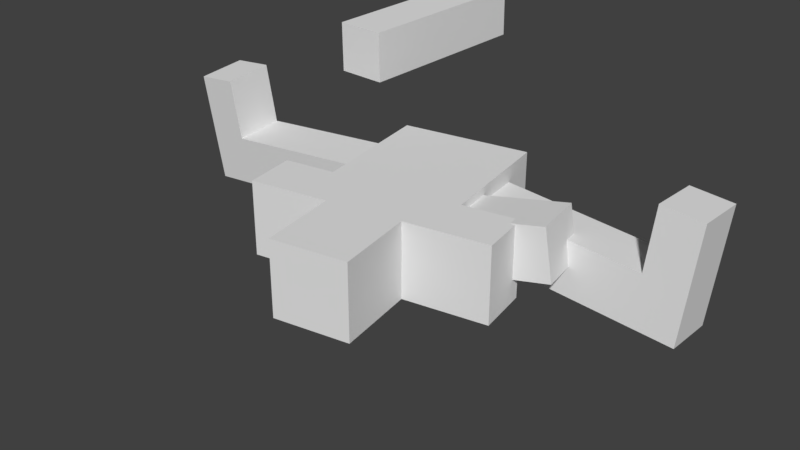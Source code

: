 # Source: Steve-Like.blend  (saved by Blender 2.79.0; exported with 4.5.12 LTS)
import bpy
from mathutils import Matrix  # noqa: F401  (used for matrix-valued properties, if any)

bpy.ops.wm.read_factory_settings(use_empty=True)
scene = bpy.context.scene
scene.name = 'Scene'

# ---- collections
col_collection_1 = bpy.data.collections.new('Collection 1'); scene.collection.children.link(col_collection_1)

# ---- world
world_world = bpy.data.worlds.new('World'); scene.world = world_world
world_world.color = (0.05088, 0.05088, 0.05088)
world_world.use_sun_shadow = False
world_world.sun_shadow_jitter_overblur = 0.0
world_world.cycles.sampling_method = 'MANUAL'

# ---- meshes
me_cube_003 = bpy.data.meshes.new('Cube.003')
me_cube_003.from_pydata([(-0.4644, -3.32, -0.4644), (-0.4644, -3.32, 0.4644), (-0.4644, 0.256, -0.4644), (-0.4644, 0.256, 0.4644), (0.4644, -3.32, -0.4644), (0.4644, -3.32, 0.4644), (0.4644, 0.256, -0.4644), (0.4644, 0.256, 0.4644)], [], [(0, 1, 3, 2), (2, 3, 7, 6), (6, 7, 5, 4), (4, 5, 1, 0), (2, 6, 4, 0), (7, 3, 1, 5)])
me_cube_003.use_remesh_preserve_volume = False
me_cube_003.use_remesh_preserve_attributes = False
me_cube_003.use_mirror_vertex_groups = False
me_cube_003.update()
me_cube_002 = bpy.data.meshes.new('Cube.002')
me_cube_002.from_pydata([(-0.4644, -3.32, -0.4644), (-0.4644, -3.32, 0.4644), (-0.4644, 0.256, -0.4644), (-0.4644, 0.256, 0.4644), (0.4644, -3.32, -0.4644), (0.4644, -3.32, 0.4644), (0.4644, 0.256, -0.4644), (0.4644, 0.256, 0.4644)], [], [(0, 1, 3, 2), (2, 3, 7, 6), (6, 7, 5, 4), (4, 5, 1, 0), (2, 6, 4, 0), (7, 3, 1, 5)])
me_cube_002.use_remesh_preserve_volume = False
me_cube_002.use_remesh_preserve_attributes = False
me_cube_002.use_mirror_vertex_groups = False
me_cube_002.update()
me_cube_005 = bpy.data.meshes.new('Cube.005')
me_cube_005.from_pydata([(-0.4644, -4.718, -0.4524), (-0.4644, -4.718, 0.4765), (-0.4644, 0.256, -0.4644), (-0.4644, 0.256, 0.4644), (0.4644, -4.718, -0.4524), (0.4644, -4.718, 0.4765), (0.4644, 0.256, -0.4644), (0.4644, 0.256, 0.4644), (-0.4644, -3.939, -0.4543), (-0.4644, -3.939, 0.4746), (0.4644, -3.939, -0.4543), (0.4644, -3.939, 0.4746), (0.4644, -3.939, 1.613), (0.4644, -4.717, 1.614), (-0.4644, -4.717, 1.614), (-0.4644, -3.939, 1.613)], [], [(8, 9, 3, 2), (2, 3, 7, 6), (10, 11, 5, 4), (4, 5, 1, 0), (8, 10, 4, 0), (11, 9, 15, 12), (7, 3, 9, 11), (2, 6, 10, 8), (6, 7, 11, 10), (0, 1, 9, 8), (12, 15, 14, 13), (5, 11, 12, 13), (9, 1, 14, 15), (1, 5, 13, 14)])
me_cube_005.use_remesh_preserve_volume = False
me_cube_005.use_remesh_preserve_attributes = False
me_cube_005.use_mirror_vertex_groups = False
me_cube_005.update()
me_cube_004 = bpy.data.meshes.new('Cube.004')
me_cube_004.from_pydata([(-0.4644, -4.718, -0.4524), (-0.4644, -4.718, 0.4765), (-0.4644, 0.256, -0.4644), (-0.4644, 0.256, 0.4644), (0.4644, -4.718, -0.4524), (0.4644, -4.718, 0.4765), (0.4644, 0.256, -0.4644), (0.4644, 0.256, 0.4644), (-0.4644, -3.939, -0.4543), (-0.4644, -3.939, 0.4746), (0.4644, -3.939, -0.4543), (0.4644, -3.939, 0.4746), (0.4644, -3.939, 1.613), (0.4644, -4.717, 1.614), (-0.4644, -4.717, 1.614), (-0.4644, -3.939, 1.613)], [], [(8, 9, 3, 2), (2, 3, 7, 6), (10, 11, 5, 4), (4, 5, 1, 0), (8, 10, 4, 0), (11, 9, 15, 12), (7, 3, 9, 11), (2, 6, 10, 8), (6, 7, 11, 10), (0, 1, 9, 8), (12, 15, 14, 13), (5, 11, 12, 13), (9, 1, 14, 15), (1, 5, 13, 14)])
me_cube_004.use_remesh_preserve_volume = False
me_cube_004.use_remesh_preserve_attributes = False
me_cube_004.use_mirror_vertex_groups = False
me_cube_004.update()
me_cube_001 = bpy.data.meshes.new('Cube.001')
me_cube_001.from_pydata([(-1.17, -0.6655, -0.3007), (-1.17, -0.6655, 2.976), (-1.17, 0.6655, -0.3007), (-1.17, 0.6655, 2.976), (1.17, -0.6655, -0.3007), (1.17, -0.6655, 2.976), (1.17, 0.6655, -0.3007), (1.17, 0.6655, 2.976), (0.6745, 0.6655, -0.3007), (-0.6745, 0.6655, -0.3007), (-0.6745, 0.6655, 2.976), (0.6745, 0.6655, 2.976), (-0.6745, -0.6655, -0.3007), (0.6745, -0.6655, -0.3007), (0.6745, -0.6655, 2.976), (-0.6745, -0.6655, 2.976), (-0.6745, 0.6655, 4.423), (0.6745, 0.6655, 4.423), (0.6745, -0.6655, 4.423), (-0.6745, -0.6655, 4.423), (-1.17, -0.6655, 2.04), (-1.17, 0.6655, 2.04), (1.17, 0.6655, 2.04), (1.17, -0.6655, 2.04), (0.6745, -0.6655, 2.04), (-0.6745, -0.6655, 2.04), (-0.6745, 0.6655, 2.04), (0.6745, 0.6655, 2.04), (2.16, 0.6655, 2.976), (2.16, -0.6655, 2.976), (2.16, 0.6655, 2.04), (2.16, -0.6655, 2.04), (-2.086, -0.6655, 2.04), (-2.086, -0.6655, 2.976), (-2.086, 0.6655, 2.976), (-2.086, 0.6655, 2.04)], [], [(20, 1, 33, 32), (27, 11, 7, 22), (22, 7, 28, 30), (25, 15, 1, 20), (8, 6, 4, 13), (10, 3, 1, 15), (7, 11, 14, 5), (11, 10, 16, 17), (2, 9, 12, 0), (9, 8, 13, 12), (23, 5, 14, 24), (24, 14, 15, 25), (21, 3, 10, 26), (26, 10, 11, 27), (17, 16, 19, 18), (14, 11, 17, 18), (10, 15, 19, 16), (15, 14, 18, 19), (9, 26, 27, 8), (2, 21, 26, 9), (13, 24, 25, 12), (4, 23, 24, 13), (12, 25, 20, 0), (6, 22, 23, 4), (8, 27, 22, 6), (0, 20, 21, 2), (30, 28, 29, 31), (23, 22, 30, 31), (7, 5, 29, 28), (5, 23, 31, 29), (32, 33, 34, 35), (3, 21, 35, 34), (1, 3, 34, 33), (21, 20, 32, 35)])
me_cube_001.use_remesh_preserve_volume = False
me_cube_001.use_remesh_preserve_attributes = False
me_cube_001.use_mirror_vertex_groups = False
me_cube_001.update()
arm_armature_001 = bpy.data.armatures.new('Armature.001')  # bones are not reproduced

# ---- objects
ob_armature = bpy.data.objects.new('Armature', arm_armature_001)
ob_cube_002 = bpy.data.objects.new('Cube.002', me_cube_003)
ob_cube_001 = bpy.data.objects.new('Cube.001', me_cube_002)
ob_cube_004 = bpy.data.objects.new('Cube.004', me_cube_005)
ob_cube_003 = bpy.data.objects.new('Cube.003', me_cube_004)
ob_cube = bpy.data.objects.new('Cube', me_cube_001)

# ---- transforms, parenting, visibility, modifiers, constraints
ob_armature.location = (0.0, 0.0, 0.0)
ob_armature.lineart.crease_threshold = 0.0
ob_cube_002.location = (1.756, 0.1108, 2.475)
ob_cube_002.rotation_euler = (1.579, -0.0, 0.0)
ob_cube_002.lineart.crease_threshold = 0.0
_c = ob_cube_002.constraints.new('CHILD_OF'); _c.name = 'Child Of'
_c.target = ob_armature
_c.subtarget = 'UArm_L'
_c.set_inverse_pending = False
_c.inverse_matrix = ((0.1544, -0.988, 1.476e-09, -1.714e-06), (0.1462, 0.02285, -0.989, 2.489), (0.9771, 0.1527, 0.148, -2.308), (0.0, 0.0, 0.0, 1.0))
ob_cube_001.location = (-1.683, -0.4732, 2.475)
ob_cube_001.lineart.crease_threshold = 0.0
_c = ob_cube_001.constraints.new('CHILD_OF'); _c.name = 'Child Of'
_c.target = ob_armature
_c.subtarget = 'UArm_R'
_c.set_inverse_pending = False
_c.inverse_matrix = ((-0.001994, 0.02167, -0.9998, 2.557), (-0.05667, -0.9982, -0.02152, -0.3473), (-0.9984, 0.05661, 0.003218, -1.88), (0.0, 0.0, 0.0, 1.0))
ob_cube_004.location = (-0.6659, -0.01119, -0.4265)
ob_cube_004.rotation_euler = (1.579, -0.0, 0.0)
ob_cube_004.scale = (1.0, 0.9525, 1.0)
ob_cube_004.lineart.crease_threshold = 0.0
_c = ob_cube_004.constraints.new('CHILD_OF'); _c.name = 'Child Of'
_c.target = ob_armature
_c.subtarget = 'Leg_R'
_c.set_inverse_pending = False
_c.inverse_matrix = ((1.32e-06, 0.9987, -0.05101, -0.004813), (-0.08622, -0.05082, -0.995, -0.1706), (-0.9963, 0.004399, 0.0861, -0.8784), (0.0, 0.0, 0.0, 1.0))
ob_cube_003.location = (0.646, -0.01119, -0.4265)
ob_cube_003.rotation_euler = (1.579, -0.0, 0.0)
ob_cube_003.scale = (1.0, 0.9525, 1.0)
ob_cube_003.lineart.crease_threshold = 0.0
_c = ob_cube_003.constraints.new('CHILD_OF'); _c.name = 'Child Of'
_c.target = ob_armature
_c.subtarget = 'Leg_L'
_c.set_inverse_pending = False
_c.inverse_matrix = ((1.321e-06, -0.9966, -0.08267, -0.007804), (0.08622, 0.08237, -0.9929, -0.1704), (0.9963, -0.007127, 0.08592, -0.8784), (0.0, 0.0, 0.0, 1.0))
ob_cube.location = (0.0, 0.0, 0.0)
ob_cube.lineart.crease_threshold = 0.0
_c = ob_cube.constraints.new('CHILD_OF'); _c.name = 'Child Of'
_c.target = ob_armature
_c.subtarget = 'Spine'
_c.set_inverse_pending = False
_c.inverse_matrix = ((0.988, 0.1544, 0.0, 0.0), (0.0, 0.0, 1.0, 0.0), (0.1544, -0.988, 0.0, 0.0), (0.0, 0.0, 0.0, 1.0))

# ---- collection membership
col_collection_1.objects.link(ob_armature)
col_collection_1.objects.link(ob_cube_002)
col_collection_1.objects.link(ob_cube_001)
col_collection_1.objects.link(ob_cube_004)
col_collection_1.objects.link(ob_cube_003)
col_collection_1.objects.link(ob_cube)

# ---- scene / render settings (as saved in the file)
scene.frame_start = 1; scene.frame_end = 12; scene.frame_set(11)
scene.render.engine = 'BLENDER_EEVEE_NEXT'
scene.render.resolution_percentage = 50
scene.render.dither_intensity = 0.0
scene.cycles.use_denoising = False
scene.cycles.samples = 128
scene.cycles.sampling_pattern = 'TABULATED_SOBOL'
scene.cycles.use_adaptive_sampling = False
scene.cycles.use_light_tree = False
scene.cycles.blur_glossy = 0.0
scene.cycles.sample_clamp_indirect = 0.0
scene.view_settings.view_transform = 'Standard'
bpy.context.view_layer.update()

# ---- added for rendering (the .blend has no active camera and no usable light): camera, sun
cam_auto = bpy.data.cameras.new('AutoCamera')
cam_auto.lens = 50.0
cam_auto.sensor_width = 36.0
cam_auto.clip_end = 1000.0
ob_auto_camera = bpy.data.objects.new('AutoCamera', cam_auto)
scene.collection.objects.link(ob_auto_camera)
ob_auto_camera.location = (10.4428, -14.0518, 8.07011)
ob_auto_camera.rotation_euler = (1.09748, -7.21219e-08, 0.694738)
scene.camera = ob_auto_camera
light_auto_sun = bpy.data.lights.new('AutoSun', 'SUN')
light_auto_sun.energy = 3.0
light_auto_sun.angle = 0.0523599
ob_auto_sun = bpy.data.objects.new('AutoSun', light_auto_sun)
scene.collection.objects.link(ob_auto_sun)
ob_auto_sun.rotation_euler = (0.872665, 0.174533, 0.523599)
bpy.context.view_layer.update()
